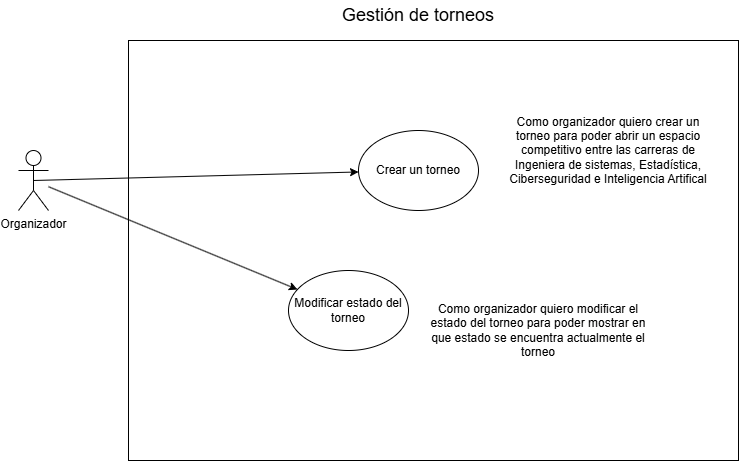

The diagram above was exported from draw.io. Its source (the exported page's mxGraphModel, read from the mxfile embedded in the PNG):
<mxGraphModel dx="1026" dy="514" grid="1" gridSize="10" guides="1" tooltips="1" connect="1" arrows="1" fold="1" page="1" pageScale="1" pageWidth="827" pageHeight="1169" math="0" shadow="0">
  <root>
    <mxCell id="0" />
    <mxCell id="1" parent="0" />
    <mxCell id="3sFS4fOoKDvOpOiJpLo4-19" parent="1" style="rounded=0;whiteSpace=wrap;html=1;strokeColor=default;fillColor=none;" value="" vertex="1">
      <mxGeometry height="420" width="610" x="190" y="50" as="geometry" />
    </mxCell>
    <mxCell id="3sFS4fOoKDvOpOiJpLo4-1" parent="1" style="shape=umlActor;verticalLabelPosition=bottom;verticalAlign=top;html=1;outlineConnect=0;" value="&lt;div&gt;Organizador&lt;/div&gt;&lt;div&gt;&lt;br&gt;&lt;/div&gt;" vertex="1">
      <mxGeometry height="60" width="30" x="80" y="160" as="geometry" />
    </mxCell>
    <mxCell id="3sFS4fOoKDvOpOiJpLo4-4" parent="1" style="ellipse;whiteSpace=wrap;html=1;" value="Crear un torneo" vertex="1">
      <mxGeometry height="80" width="120" x="420" y="140" as="geometry" />
    </mxCell>
    <mxCell id="3sFS4fOoKDvOpOiJpLo4-6" edge="1" parent="1" source="3sFS4fOoKDvOpOiJpLo4-1" style="endArrow=classic;html=1;rounded=0;exitX=0.5;exitY=0.5;exitDx=0;exitDy=0;exitPerimeter=0;" target="3sFS4fOoKDvOpOiJpLo4-4" value="">
      <mxGeometry height="50" relative="1" width="50" as="geometry">
        <mxPoint x="310" y="220" as="sourcePoint" />
        <mxPoint x="360" y="170" as="targetPoint" />
      </mxGeometry>
    </mxCell>
    <mxCell id="3sFS4fOoKDvOpOiJpLo4-9" parent="1" style="ellipse;whiteSpace=wrap;html=1;" value="Modificar estado del torneo" vertex="1">
      <mxGeometry height="80" width="120" x="350" y="280" as="geometry" />
    </mxCell>
    <mxCell id="3sFS4fOoKDvOpOiJpLo4-23" parent="1" style="text;html=1;whiteSpace=wrap;strokeColor=none;fillColor=none;align=center;verticalAlign=middle;rounded=0;fontSize=18;" value="Gestión de torneos" vertex="1">
      <mxGeometry height="30" width="210" x="375" y="10" as="geometry" />
    </mxCell>
    <mxCell id="Fsp1LAJjpZpMkviPnUDc-3" edge="1" parent="1" source="3sFS4fOoKDvOpOiJpLo4-1" style="endArrow=classic;html=1;rounded=0;" target="3sFS4fOoKDvOpOiJpLo4-9" value="">
      <mxGeometry height="50" relative="1" width="50" as="geometry">
        <mxPoint x="110" y="228" as="sourcePoint" />
        <mxPoint x="435" y="220" as="targetPoint" />
      </mxGeometry>
    </mxCell>
    <mxCell id="Fsp1LAJjpZpMkviPnUDc-4" parent="1" style="text;html=1;whiteSpace=wrap;strokeColor=none;fillColor=none;align=center;verticalAlign=middle;rounded=0;" value="Como organizador quiero crear un torneo para poder abrir un espacio competitivo entre las carreras de Ingeniera de sistemas, Estadística, Ciberseguridad e Inteligencia Artifical" vertex="1">
      <mxGeometry height="60" width="220" x="560" y="130" as="geometry" />
    </mxCell>
    <mxCell id="Fsp1LAJjpZpMkviPnUDc-6" parent="1" style="text;html=1;whiteSpace=wrap;strokeColor=none;fillColor=none;align=center;verticalAlign=middle;rounded=0;" value="Como organizador quiero modificar el estado del torneo para poder mostrar en que estado se encuentra actualmente el torneo" vertex="1">
      <mxGeometry height="60" width="220" x="490" y="310" as="geometry" />
    </mxCell>
  </root>
</mxGraphModel>